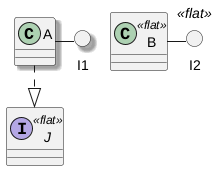

The diagram above was rendered by PlantUML. Its source (embedded in the PNG):
@startuml
skinparam shadowing true
skinparam shadowing<<flat>> false
class A
class B <<flat>>
() I1
() I2 <<flat>>
interface J <<flat>>
A - I1
B - I2
A ..|> J
@enduml